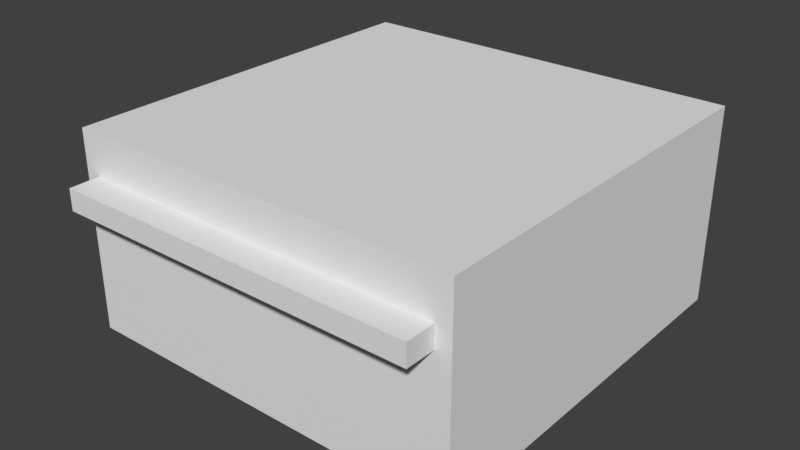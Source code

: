 # Source: CityHouse.blend  (saved by Blender 2.79.0; exported with 4.5.12 LTS)
import bpy
from mathutils import Matrix  # noqa: F401  (used for matrix-valued properties, if any)

bpy.ops.wm.read_factory_settings(use_empty=True)
scene = bpy.context.scene
scene.name = 'Scene'

# ---- collections
col_collection_1 = bpy.data.collections.new('Collection 1'); scene.collection.children.link(col_collection_1)

# ---- materials (node trees are filled in below, after node groups)
mat_sign = bpy.data.materials.new('Sign')
mat_sign.alpha_threshold = 0.0
mat_sign.use_transparent_shadow = False
mat_sign.roughness = 0.5
mat_wall = bpy.data.materials.new('Wall')
mat_wall.alpha_threshold = 0.0
mat_wall.use_transparent_shadow = False
mat_wall.roughness = 0.5
mat_flap = bpy.data.materials.new('Flap')
mat_flap.alpha_threshold = 0.0
mat_flap.use_transparent_shadow = False
mat_flap.roughness = 0.5
mat_roof = bpy.data.materials.new('Roof')
mat_roof.alpha_threshold = 0.0
mat_roof.use_transparent_shadow = False
mat_roof.roughness = 0.5

# ---- material node trees

# ---- world
world_world = bpy.data.worlds.new('World'); scene.world = world_world
world_world.color = (0.05088, 0.05088, 0.05088)
world_world.use_sun_shadow = False
world_world.sun_shadow_jitter_overblur = 0.0
world_world.cycles.sampling_method = 'MANUAL'

# ---- meshes
me_cube_001 = bpy.data.meshes.new('Cube.001')
me_cube_001.from_pydata([(-1.0, -1.0, 0.0005381), (-1.0, -1.0, 1.009), (-1.0, 1.0, 0.0005381), (-1.0, 1.0, 1.009), (1.0, -1.0, 0.0005381), (1.0, -1.0, 1.009), (1.0, 1.0, 0.0005381), (1.0, 1.0, 1.009), (-0.9241, -1.152, 0.6918), (-0.9241, -1.152, 0.7997), (-0.9241, 0.6289, 0.6918), (-0.9241, 0.6289, 0.7997), (0.9241, -1.152, 0.6918), (0.9241, -1.152, 0.7997), (0.9241, 0.6289, 0.6918), (0.9241, 0.6289, 0.7997)], [], [(0, 1, 3, 2), (2, 3, 7, 6), (6, 7, 5, 4), (4, 5, 1, 0), (2, 6, 4, 0), (7, 3, 1, 5), (8, 9, 11, 10), (10, 11, 15, 14), (14, 15, 13, 12), (12, 13, 9, 8), (10, 14, 12, 8), (15, 11, 9, 13)])
me_cube_001.polygons.foreach_set('material_index', [1, 1, 1, 1, 1, 3, 2, 2, 2, 2, 2, 2])
me_cube_001.materials.append(mat_sign)
me_cube_001.materials.append(mat_wall)
me_cube_001.materials.append(mat_flap)
me_cube_001.materials.append(mat_roof)
me_cube_001.use_remesh_preserve_volume = False
me_cube_001.use_remesh_preserve_attributes = False
me_cube_001.use_mirror_vertex_groups = False
me_cube_001.update()

# ---- objects
ob_cube = bpy.data.objects.new('Cube', me_cube_001)

# ---- transforms, parenting, visibility, modifiers, constraints
ob_cube.location = (0.0, 0.0, 0.0)
ob_cube.lineart.crease_threshold = 0.0

# ---- collection membership
col_collection_1.objects.link(ob_cube)

# ---- scene / render settings (as saved in the file)
scene.frame_start = 1; scene.frame_end = 250; scene.frame_set(1)
scene.render.engine = 'BLENDER_EEVEE_NEXT'
scene.render.resolution_percentage = 50
scene.render.dither_intensity = 0.0
scene.cycles.use_denoising = False
scene.cycles.samples = 128
scene.cycles.sampling_pattern = 'TABULATED_SOBOL'
scene.cycles.use_adaptive_sampling = False
scene.cycles.use_light_tree = False
scene.cycles.blur_glossy = 0.0
scene.cycles.sample_clamp_indirect = 0.0
scene.view_settings.view_transform = 'Standard'
bpy.context.view_layer.update()

# ---- added for rendering (the .blend has no active camera and no usable light): camera, sun
cam_auto = bpy.data.cameras.new('AutoCamera')
cam_auto.lens = 50.0
cam_auto.sensor_width = 36.0
cam_auto.clip_end = 1000.0
ob_auto_camera = bpy.data.objects.new('AutoCamera', cam_auto)
scene.collection.objects.link(ob_auto_camera)
ob_auto_camera.location = (2.87404, -3.52503, 2.80389)
ob_auto_camera.rotation_euler = (1.09748, -7.21219e-08, 0.694738)
scene.camera = ob_auto_camera
light_auto_sun = bpy.data.lights.new('AutoSun', 'SUN')
light_auto_sun.energy = 3.0
light_auto_sun.angle = 0.0523599
ob_auto_sun = bpy.data.objects.new('AutoSun', light_auto_sun)
scene.collection.objects.link(ob_auto_sun)
ob_auto_sun.rotation_euler = (0.872665, 0.174533, 0.523599)
bpy.context.view_layer.update()
